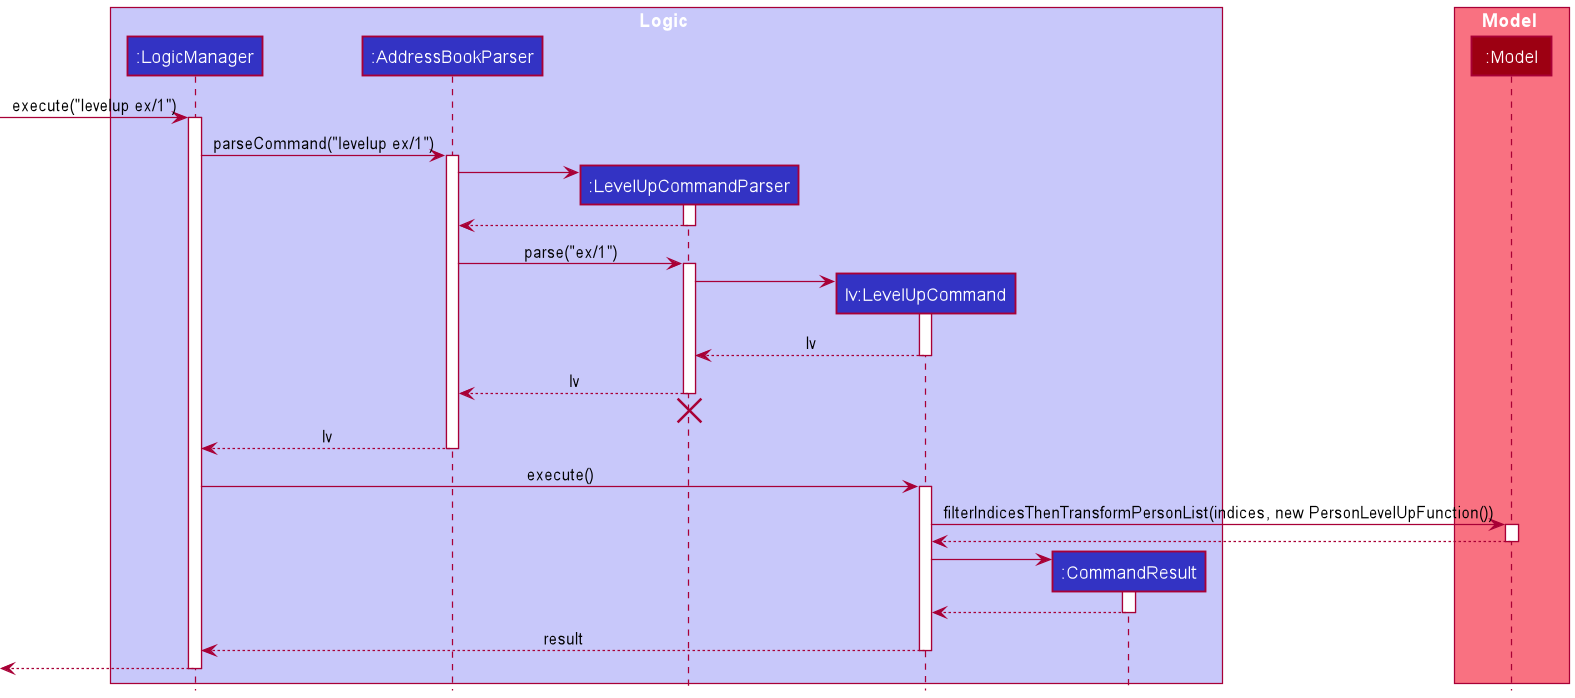

The diagram above was rendered by PlantUML. Its source (embedded in the PNG):
@startuml
!include style.puml

box Logic LOGIC_COLOR_T1
participant ":LogicManager" as LogicManager LOGIC_COLOR
participant ":AddressBookParser" as AddressBookParser LOGIC_COLOR
participant ":LevelUpCommandParser" as LevelUpCommandParser LOGIC_COLOR
participant "lv:LevelUpCommand" as LevelUpCommand LOGIC_COLOR
participant ":CommandResult" as CommandResult LOGIC_COLOR
end box

box Model MODEL_COLOR_T1
participant ":Model" as Model MODEL_COLOR
end box

[-> LogicManager : execute("levelup ex/1")
activate LogicManager

LogicManager -> AddressBookParser : parseCommand("levelup ex/1")
activate AddressBookParser

create LevelUpCommandParser
AddressBookParser -> LevelUpCommandParser
activate LevelUpCommandParser

LevelUpCommandParser --> AddressBookParser
deactivate LevelUpCommandParser

AddressBookParser -> LevelUpCommandParser : parse("ex/1")
activate LevelUpCommandParser

create LevelUpCommand
LevelUpCommandParser -> LevelUpCommand
activate LevelUpCommand

LevelUpCommand --> LevelUpCommandParser : lv
deactivate LevelUpCommand

LevelUpCommandParser --> AddressBookParser : lv
deactivate LevelUpCommandParser
'Hidden arrow to position the destroy marker below the end of the activation bar.
LevelUpCommandParser -[hidden]-> AddressBookParser
destroy LevelUpCommandParser

AddressBookParser --> LogicManager : lv
deactivate AddressBookParser

LogicManager -> LevelUpCommand : execute()
activate LevelUpCommand

LevelUpCommand -> Model : filterIndicesThenTransformPersonList(indices, new PersonLevelUpFunction())
activate Model

Model --> LevelUpCommand
deactivate Model

create CommandResult
LevelUpCommand -> CommandResult
activate CommandResult

CommandResult --> LevelUpCommand
deactivate CommandResult

LevelUpCommand --> LogicManager : result
deactivate LevelUpCommand

[<--LogicManager
deactivate LogicManager
@enduml